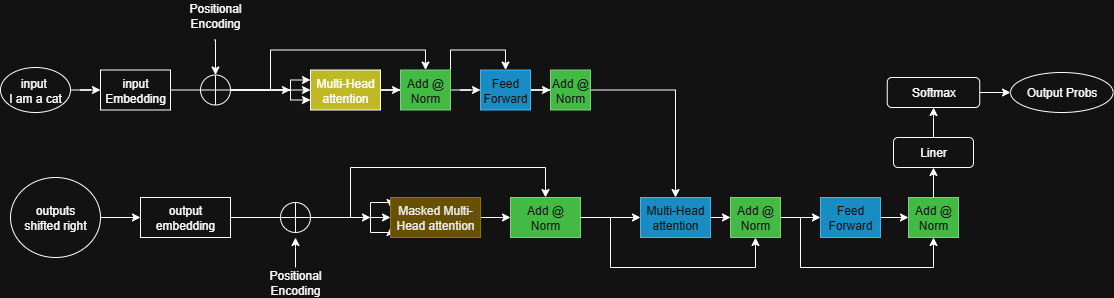

The diagram above was exported from draw.io. Its source (the exported page's mxGraphModel, read from the mxfile embedded in the PNG):
<mxGraphModel dx="2066" dy="1103" grid="1" gridSize="10" guides="1" tooltips="1" connect="1" arrows="1" fold="1" page="1" pageScale="1" pageWidth="850" pageHeight="1100" math="0" shadow="0">
  <root>
    <mxCell id="0" />
    <mxCell id="1" parent="0" />
    <mxCell id="GaodS8l_-P3GRAuWLstq-77" style="edgeStyle=orthogonalEdgeStyle;rounded=0;orthogonalLoop=1;jettySize=auto;html=1;entryX=0.5;entryY=0;entryDx=0;entryDy=0;" edge="1" parent="1" source="GaodS8l_-P3GRAuWLstq-22" target="GaodS8l_-P3GRAuWLstq-74">
      <mxGeometry relative="1" as="geometry" />
    </mxCell>
    <mxCell id="GaodS8l_-P3GRAuWLstq-93" value="" style="edgeStyle=orthogonalEdgeStyle;rounded=0;orthogonalLoop=1;jettySize=auto;html=1;" edge="1" parent="1" source="GaodS8l_-P3GRAuWLstq-86" target="GaodS8l_-P3GRAuWLstq-92">
      <mxGeometry relative="1" as="geometry" />
    </mxCell>
    <mxCell id="GaodS8l_-P3GRAuWLstq-13" value="Positional Encoding" style="text;html=1;align=center;verticalAlign=middle;whiteSpace=wrap;rounded=0;" vertex="1" parent="1">
      <mxGeometry x="235" y="162.5" width="60" height="30" as="geometry" />
    </mxCell>
    <mxCell id="GaodS8l_-P3GRAuWLstq-15" style="edgeStyle=orthogonalEdgeStyle;rounded=0;orthogonalLoop=1;jettySize=auto;html=1;entryX=0.5;entryY=0;entryDx=0;entryDy=0;entryPerimeter=0;" edge="1" parent="1" target="GaodS8l_-P3GRAuWLstq-9">
      <mxGeometry relative="1" as="geometry">
        <mxPoint x="264" y="202.5" as="sourcePoint" />
      </mxGeometry>
    </mxCell>
    <mxCell id="GaodS8l_-P3GRAuWLstq-3" value="" style="edgeStyle=orthogonalEdgeStyle;rounded=0;orthogonalLoop=1;jettySize=auto;html=1;" edge="1" parent="1" source="GaodS8l_-P3GRAuWLstq-1" target="GaodS8l_-P3GRAuWLstq-2">
      <mxGeometry relative="1" as="geometry" />
    </mxCell>
    <mxCell id="GaodS8l_-P3GRAuWLstq-1" value="input&amp;nbsp;&lt;div&gt;I am a cat&lt;/div&gt;" style="ellipse;whiteSpace=wrap;html=1;" vertex="1" parent="1">
      <mxGeometry x="50" y="230" width="70" height="45" as="geometry" />
    </mxCell>
    <mxCell id="GaodS8l_-P3GRAuWLstq-4" style="edgeStyle=orthogonalEdgeStyle;rounded=0;orthogonalLoop=1;jettySize=auto;html=1;exitX=1;exitY=0.5;exitDx=0;exitDy=0;" edge="1" parent="1" source="GaodS8l_-P3GRAuWLstq-2">
      <mxGeometry relative="1" as="geometry">
        <mxPoint x="340" y="252.5" as="targetPoint" />
        <mxPoint x="150" y="252.5" as="sourcePoint" />
      </mxGeometry>
    </mxCell>
    <mxCell id="GaodS8l_-P3GRAuWLstq-2" value="input Embedding" style="whiteSpace=wrap;html=1;" vertex="1" parent="1">
      <mxGeometry x="150" y="232.5" width="70" height="40" as="geometry" />
    </mxCell>
    <mxCell id="GaodS8l_-P3GRAuWLstq-17" style="edgeStyle=orthogonalEdgeStyle;rounded=0;orthogonalLoop=1;jettySize=auto;html=1;entryX=0;entryY=0.5;entryDx=0;entryDy=0;" edge="1" parent="1" source="GaodS8l_-P3GRAuWLstq-9" target="GaodS8l_-P3GRAuWLstq-16">
      <mxGeometry relative="1" as="geometry" />
    </mxCell>
    <mxCell id="GaodS8l_-P3GRAuWLstq-24" style="edgeStyle=orthogonalEdgeStyle;rounded=0;orthogonalLoop=1;jettySize=auto;html=1;entryX=0.5;entryY=0;entryDx=0;entryDy=0;exitX=1;exitY=0.5;exitDx=0;exitDy=0;exitPerimeter=0;" edge="1" parent="1" source="GaodS8l_-P3GRAuWLstq-9" target="GaodS8l_-P3GRAuWLstq-18">
      <mxGeometry relative="1" as="geometry">
        <Array as="points">
          <mxPoint x="320" y="252.5" />
          <mxPoint x="320" y="212.5" />
          <mxPoint x="475" y="212.5" />
        </Array>
      </mxGeometry>
    </mxCell>
    <mxCell id="GaodS8l_-P3GRAuWLstq-26" style="edgeStyle=orthogonalEdgeStyle;rounded=0;orthogonalLoop=1;jettySize=auto;html=1;exitX=1;exitY=0.5;exitDx=0;exitDy=0;exitPerimeter=0;entryX=0;entryY=0.25;entryDx=0;entryDy=0;" edge="1" parent="1" source="GaodS8l_-P3GRAuWLstq-9" target="GaodS8l_-P3GRAuWLstq-16">
      <mxGeometry relative="1" as="geometry">
        <Array as="points">
          <mxPoint x="340" y="252.5" />
          <mxPoint x="340" y="242.5" />
        </Array>
      </mxGeometry>
    </mxCell>
    <mxCell id="GaodS8l_-P3GRAuWLstq-27" style="edgeStyle=orthogonalEdgeStyle;rounded=0;orthogonalLoop=1;jettySize=auto;html=1;entryX=0;entryY=0.75;entryDx=0;entryDy=0;exitX=1;exitY=0.5;exitDx=0;exitDy=0;exitPerimeter=0;" edge="1" parent="1" source="GaodS8l_-P3GRAuWLstq-9" target="GaodS8l_-P3GRAuWLstq-16">
      <mxGeometry relative="1" as="geometry">
        <Array as="points">
          <mxPoint x="340" y="252.5" />
          <mxPoint x="340" y="262.5" />
        </Array>
      </mxGeometry>
    </mxCell>
    <mxCell id="GaodS8l_-P3GRAuWLstq-9" value="" style="verticalLabelPosition=bottom;verticalAlign=top;html=1;shape=mxgraph.flowchart.summing_function;" vertex="1" parent="1">
      <mxGeometry x="250" y="237.5" width="30" height="30" as="geometry" />
    </mxCell>
    <mxCell id="GaodS8l_-P3GRAuWLstq-19" style="edgeStyle=orthogonalEdgeStyle;rounded=0;orthogonalLoop=1;jettySize=auto;html=1;entryX=0;entryY=0.5;entryDx=0;entryDy=0;" edge="1" parent="1" source="GaodS8l_-P3GRAuWLstq-16" target="GaodS8l_-P3GRAuWLstq-18">
      <mxGeometry relative="1" as="geometry" />
    </mxCell>
    <mxCell id="GaodS8l_-P3GRAuWLstq-16" value="Multi-Head attention" style="rounded=0;whiteSpace=wrap;html=1;fillColor=light-dark(#000000,#BEB924);" vertex="1" parent="1">
      <mxGeometry x="360" y="232.5" width="70" height="40" as="geometry" />
    </mxCell>
    <mxCell id="GaodS8l_-P3GRAuWLstq-21" value="" style="edgeStyle=orthogonalEdgeStyle;rounded=0;orthogonalLoop=1;jettySize=auto;html=1;" edge="1" parent="1" source="GaodS8l_-P3GRAuWLstq-18" target="GaodS8l_-P3GRAuWLstq-20">
      <mxGeometry relative="1" as="geometry" />
    </mxCell>
    <mxCell id="GaodS8l_-P3GRAuWLstq-28" style="rounded=0;orthogonalLoop=1;jettySize=auto;html=1;entryX=0.5;entryY=0;entryDx=0;entryDy=0;exitX=1;exitY=0;exitDx=0;exitDy=0;edgeStyle=orthogonalEdgeStyle;" edge="1" parent="1" source="GaodS8l_-P3GRAuWLstq-18" target="GaodS8l_-P3GRAuWLstq-20">
      <mxGeometry relative="1" as="geometry" />
    </mxCell>
    <mxCell id="GaodS8l_-P3GRAuWLstq-18" value="Add @ Norm" style="rounded=0;whiteSpace=wrap;html=1;fillColor=#008a00;fontColor=#ffffff;strokeColor=#005700;" vertex="1" parent="1">
      <mxGeometry x="450" y="232.5" width="50" height="40" as="geometry" />
    </mxCell>
    <mxCell id="GaodS8l_-P3GRAuWLstq-23" style="edgeStyle=orthogonalEdgeStyle;rounded=0;orthogonalLoop=1;jettySize=auto;html=1;" edge="1" parent="1" source="GaodS8l_-P3GRAuWLstq-20" target="GaodS8l_-P3GRAuWLstq-22">
      <mxGeometry relative="1" as="geometry" />
    </mxCell>
    <mxCell id="GaodS8l_-P3GRAuWLstq-20" value="Feed Forward" style="whiteSpace=wrap;html=1;rounded=0;fillColor=#1ba1e2;fontColor=#ffffff;strokeColor=#006EAF;" vertex="1" parent="1">
      <mxGeometry x="530" y="232.5" width="50" height="40" as="geometry" />
    </mxCell>
    <mxCell id="GaodS8l_-P3GRAuWLstq-22" value="Add @ Norm" style="rounded=0;whiteSpace=wrap;html=1;fillColor=#008a00;fontColor=#ffffff;strokeColor=#005700;" vertex="1" parent="1">
      <mxGeometry x="600" y="232.5" width="40" height="40" as="geometry" />
    </mxCell>
    <mxCell id="GaodS8l_-P3GRAuWLstq-92" value="Output Probs" style="ellipse;whiteSpace=wrap;html=1;rounded=1;" vertex="1" parent="1">
      <mxGeometry x="1060" y="235" width="102.63" height="40" as="geometry" />
    </mxCell>
    <mxCell id="GaodS8l_-P3GRAuWLstq-54" value="" style="edgeStyle=orthogonalEdgeStyle;rounded=0;orthogonalLoop=1;jettySize=auto;html=1;" edge="1" parent="1" source="GaodS8l_-P3GRAuWLstq-55" target="GaodS8l_-P3GRAuWLstq-57">
      <mxGeometry relative="1" as="geometry" />
    </mxCell>
    <mxCell id="GaodS8l_-P3GRAuWLstq-55" value="outputs&lt;div&gt;shifted right&lt;/div&gt;" style="ellipse;whiteSpace=wrap;html=1;" vertex="1" parent="1">
      <mxGeometry x="60" y="340" width="90" height="80" as="geometry" />
    </mxCell>
    <mxCell id="GaodS8l_-P3GRAuWLstq-56" style="edgeStyle=orthogonalEdgeStyle;rounded=0;orthogonalLoop=1;jettySize=auto;html=1;" edge="1" parent="1" source="GaodS8l_-P3GRAuWLstq-57">
      <mxGeometry relative="1" as="geometry">
        <mxPoint x="420" y="380" as="targetPoint" />
      </mxGeometry>
    </mxCell>
    <mxCell id="GaodS8l_-P3GRAuWLstq-57" value="output embedding" style="whiteSpace=wrap;html=1;" vertex="1" parent="1">
      <mxGeometry x="190" y="360" width="90" height="40" as="geometry" />
    </mxCell>
    <mxCell id="GaodS8l_-P3GRAuWLstq-58" style="edgeStyle=orthogonalEdgeStyle;rounded=0;orthogonalLoop=1;jettySize=auto;html=1;entryX=0;entryY=0.5;entryDx=0;entryDy=0;" edge="1" parent="1" source="GaodS8l_-P3GRAuWLstq-62" target="GaodS8l_-P3GRAuWLstq-69">
      <mxGeometry relative="1" as="geometry" />
    </mxCell>
    <mxCell id="GaodS8l_-P3GRAuWLstq-59" style="edgeStyle=orthogonalEdgeStyle;rounded=0;orthogonalLoop=1;jettySize=auto;html=1;entryX=0.5;entryY=0;entryDx=0;entryDy=0;" edge="1" parent="1" source="GaodS8l_-P3GRAuWLstq-62" target="GaodS8l_-P3GRAuWLstq-72">
      <mxGeometry relative="1" as="geometry">
        <Array as="points">
          <mxPoint x="400" y="380" />
          <mxPoint x="400" y="330" />
          <mxPoint x="595" y="330" />
        </Array>
      </mxGeometry>
    </mxCell>
    <mxCell id="GaodS8l_-P3GRAuWLstq-60" style="edgeStyle=orthogonalEdgeStyle;rounded=0;orthogonalLoop=1;jettySize=auto;html=1;exitX=1;exitY=0.5;exitDx=0;exitDy=0;exitPerimeter=0;entryX=0;entryY=0.25;entryDx=0;entryDy=0;" edge="1" parent="1" source="GaodS8l_-P3GRAuWLstq-62" target="GaodS8l_-P3GRAuWLstq-69">
      <mxGeometry relative="1" as="geometry">
        <Array as="points">
          <mxPoint x="420" y="380" />
          <mxPoint x="420" y="365" />
        </Array>
      </mxGeometry>
    </mxCell>
    <mxCell id="GaodS8l_-P3GRAuWLstq-61" style="edgeStyle=orthogonalEdgeStyle;rounded=0;orthogonalLoop=1;jettySize=auto;html=1;entryX=0;entryY=0.75;entryDx=0;entryDy=0;" edge="1" parent="1" source="GaodS8l_-P3GRAuWLstq-62" target="GaodS8l_-P3GRAuWLstq-69">
      <mxGeometry relative="1" as="geometry">
        <Array as="points">
          <mxPoint x="420" y="380" />
          <mxPoint x="420" y="395" />
        </Array>
      </mxGeometry>
    </mxCell>
    <mxCell id="GaodS8l_-P3GRAuWLstq-62" value="" style="verticalLabelPosition=bottom;verticalAlign=top;html=1;shape=mxgraph.flowchart.summing_function;" vertex="1" parent="1">
      <mxGeometry x="330" y="365" width="30" height="30" as="geometry" />
    </mxCell>
    <mxCell id="GaodS8l_-P3GRAuWLstq-68" style="edgeStyle=orthogonalEdgeStyle;rounded=0;orthogonalLoop=1;jettySize=auto;html=1;entryX=0;entryY=0.5;entryDx=0;entryDy=0;" edge="1" parent="1" source="GaodS8l_-P3GRAuWLstq-69" target="GaodS8l_-P3GRAuWLstq-72">
      <mxGeometry relative="1" as="geometry" />
    </mxCell>
    <mxCell id="GaodS8l_-P3GRAuWLstq-69" value="Masked Multi-Head attention" style="rounded=0;whiteSpace=wrap;html=1;fillColor=#e3c800;fontColor=#000000;strokeColor=#B09500;" vertex="1" parent="1">
      <mxGeometry x="440" y="360" width="90" height="40" as="geometry" />
    </mxCell>
    <mxCell id="GaodS8l_-P3GRAuWLstq-72" value="Add @ Norm" style="rounded=0;whiteSpace=wrap;html=1;fillColor=#008a00;fontColor=#ffffff;strokeColor=#005700;" vertex="1" parent="1">
      <mxGeometry x="560" y="360" width="70" height="40" as="geometry" />
    </mxCell>
    <mxCell id="GaodS8l_-P3GRAuWLstq-73" style="edgeStyle=orthogonalEdgeStyle;rounded=0;orthogonalLoop=1;jettySize=auto;html=1;" edge="1" parent="1" source="GaodS8l_-P3GRAuWLstq-74" target="GaodS8l_-P3GRAuWLstq-75">
      <mxGeometry relative="1" as="geometry" />
    </mxCell>
    <mxCell id="GaodS8l_-P3GRAuWLstq-74" value="&lt;span style=&quot;color: rgb(255, 255, 255);&quot;&gt;Multi-Head attention&lt;/span&gt;" style="whiteSpace=wrap;html=1;rounded=0;fillColor=#1ba1e2;fontColor=#ffffff;strokeColor=#006EAF;" vertex="1" parent="1">
      <mxGeometry x="690" y="360" width="70" height="40" as="geometry" />
    </mxCell>
    <mxCell id="GaodS8l_-P3GRAuWLstq-81" style="edgeStyle=orthogonalEdgeStyle;rounded=0;orthogonalLoop=1;jettySize=auto;html=1;entryX=0;entryY=0.5;entryDx=0;entryDy=0;" edge="1" parent="1" source="GaodS8l_-P3GRAuWLstq-75" target="GaodS8l_-P3GRAuWLstq-79">
      <mxGeometry relative="1" as="geometry" />
    </mxCell>
    <mxCell id="GaodS8l_-P3GRAuWLstq-82" style="edgeStyle=orthogonalEdgeStyle;rounded=0;orthogonalLoop=1;jettySize=auto;html=1;exitX=1;exitY=0.5;exitDx=0;exitDy=0;entryX=0.5;entryY=1;entryDx=0;entryDy=0;" edge="1" parent="1" source="GaodS8l_-P3GRAuWLstq-75" target="GaodS8l_-P3GRAuWLstq-80">
      <mxGeometry relative="1" as="geometry">
        <mxPoint x="830" y="260" as="sourcePoint" />
        <mxPoint x="990" y="350" as="targetPoint" />
        <Array as="points">
          <mxPoint x="850" y="380" />
          <mxPoint x="850" y="430" />
          <mxPoint x="983" y="430" />
        </Array>
      </mxGeometry>
    </mxCell>
    <mxCell id="GaodS8l_-P3GRAuWLstq-75" value="Add @ Norm" style="rounded=0;whiteSpace=wrap;html=1;fillColor=#008a00;fontColor=#ffffff;strokeColor=#005700;" vertex="1" parent="1">
      <mxGeometry x="780" y="360" width="50" height="40" as="geometry" />
    </mxCell>
    <mxCell id="GaodS8l_-P3GRAuWLstq-78" style="edgeStyle=orthogonalEdgeStyle;rounded=0;orthogonalLoop=1;jettySize=auto;html=1;" edge="1" source="GaodS8l_-P3GRAuWLstq-79" target="GaodS8l_-P3GRAuWLstq-80" parent="1">
      <mxGeometry relative="1" as="geometry" />
    </mxCell>
    <mxCell id="GaodS8l_-P3GRAuWLstq-79" value="Feed Forward" style="whiteSpace=wrap;html=1;rounded=0;fillColor=#1ba1e2;fontColor=#ffffff;strokeColor=#006EAF;" vertex="1" parent="1">
      <mxGeometry x="870" y="360" width="60" height="40" as="geometry" />
    </mxCell>
    <mxCell id="GaodS8l_-P3GRAuWLstq-80" value="Add @ Norm" style="rounded=0;whiteSpace=wrap;html=1;fillColor=#008a00;fontColor=#ffffff;strokeColor=#005700;" vertex="1" parent="1">
      <mxGeometry x="958" y="360" width="50" height="40" as="geometry" />
    </mxCell>
    <mxCell id="GaodS8l_-P3GRAuWLstq-70" value="" style="edgeStyle=orthogonalEdgeStyle;rounded=0;orthogonalLoop=1;jettySize=auto;html=1;" edge="1" parent="1" source="GaodS8l_-P3GRAuWLstq-72" target="GaodS8l_-P3GRAuWLstq-74">
      <mxGeometry relative="1" as="geometry" />
    </mxCell>
    <mxCell id="GaodS8l_-P3GRAuWLstq-71" style="edgeStyle=orthogonalEdgeStyle;rounded=0;orthogonalLoop=1;jettySize=auto;html=1;entryX=0.5;entryY=1;entryDx=0;entryDy=0;" edge="1" parent="1" source="GaodS8l_-P3GRAuWLstq-72" target="GaodS8l_-P3GRAuWLstq-75">
      <mxGeometry relative="1" as="geometry">
        <Array as="points">
          <mxPoint x="660" y="380" />
          <mxPoint x="660" y="430" />
          <mxPoint x="805" y="430" />
        </Array>
        <mxPoint x="1170" y="410" as="targetPoint" />
      </mxGeometry>
    </mxCell>
    <mxCell id="GaodS8l_-P3GRAuWLstq-66" value="Positional Encoding" style="text;html=1;align=center;verticalAlign=middle;whiteSpace=wrap;rounded=0;" vertex="1" parent="1">
      <mxGeometry x="315" y="430" width="60" height="30" as="geometry" />
    </mxCell>
    <mxCell id="GaodS8l_-P3GRAuWLstq-91" style="edgeStyle=orthogonalEdgeStyle;rounded=0;orthogonalLoop=1;jettySize=auto;html=1;" edge="1" parent="1" source="GaodS8l_-P3GRAuWLstq-66">
      <mxGeometry relative="1" as="geometry">
        <mxPoint x="345" y="400" as="targetPoint" />
      </mxGeometry>
    </mxCell>
    <mxCell id="GaodS8l_-P3GRAuWLstq-84" value="Liner" style="rounded=1;whiteSpace=wrap;html=1;" vertex="1" parent="1">
      <mxGeometry x="943" y="300" width="80" height="30" as="geometry" />
    </mxCell>
    <mxCell id="GaodS8l_-P3GRAuWLstq-88" style="edgeStyle=orthogonalEdgeStyle;rounded=0;orthogonalLoop=1;jettySize=auto;html=1;entryX=0.5;entryY=1;entryDx=0;entryDy=0;" edge="1" parent="1" source="GaodS8l_-P3GRAuWLstq-80" target="GaodS8l_-P3GRAuWLstq-84">
      <mxGeometry relative="1" as="geometry" />
    </mxCell>
    <mxCell id="GaodS8l_-P3GRAuWLstq-86" value="Softmax" style="whiteSpace=wrap;html=1;rounded=1;" vertex="1" parent="1">
      <mxGeometry x="936.75" y="240" width="92.5" height="30" as="geometry" />
    </mxCell>
    <mxCell id="GaodS8l_-P3GRAuWLstq-87" value="" style="edgeStyle=orthogonalEdgeStyle;rounded=0;orthogonalLoop=1;jettySize=auto;html=1;" edge="1" parent="1" source="GaodS8l_-P3GRAuWLstq-84" target="GaodS8l_-P3GRAuWLstq-86">
      <mxGeometry relative="1" as="geometry" />
    </mxCell>
  </root>
</mxGraphModel>